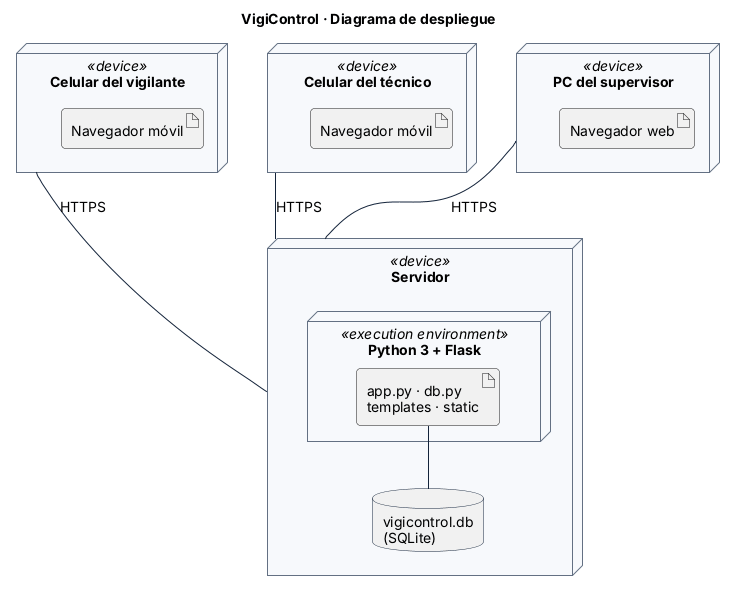

The diagram above was rendered by PlantUML. Its source (embedded in the PNG):
@startuml despliegue
!include estilo.iuml
title VigiControl · Diagrama de despliegue

node "Celular del vigilante" <<device>> as CV {
  artifact "Navegador móvil" as N1
}
node "Celular del técnico" <<device>> as CT {
  artifact "Navegador móvil" as N2
}
node "PC del supervisor" <<device>> as PC {
  artifact "Navegador web" as N3
}
node "Servidor" <<device>> as SRV {
  node "Python 3 + Flask" <<execution environment>> {
    artifact "app.py · db.py\ntemplates · static" as APP
  }
  database "vigicontrol.db\n(SQLite)" as BD
}

CV -- SRV : HTTPS
CT -- SRV : HTTPS
PC -- SRV : HTTPS
APP -- BD
@enduml